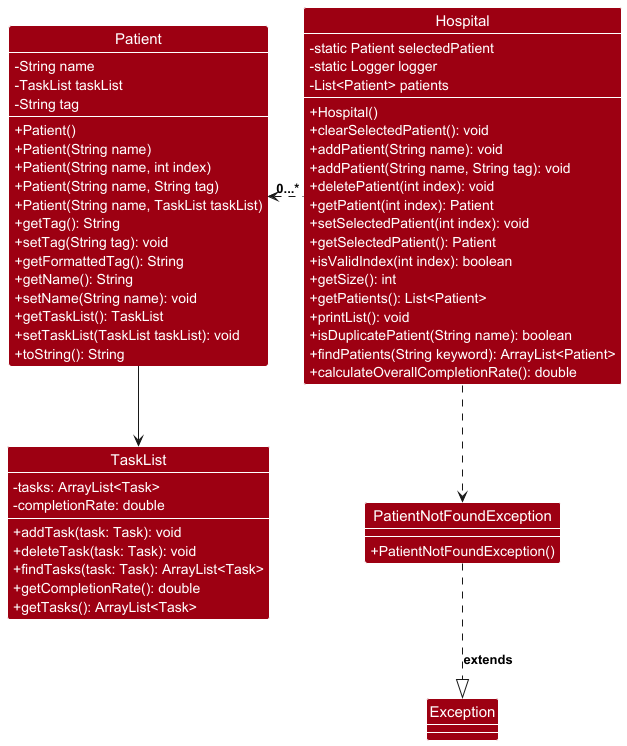

The diagram above was rendered by PlantUML. Its source (embedded in the PNG):
@startuml

!include style.puml

class Hospital  DATA_COLOR{
    - static Patient selectedPatient
    - static Logger logger
    - List<Patient> patients

    + Hospital()
    + clearSelectedPatient(): void
    + addPatient(String name): void
    + addPatient(String name, String tag): void
    + deletePatient(int index): void
    + getPatient(int index): Patient
    + setSelectedPatient(int index): void
    + getSelectedPatient(): Patient
    + isValidIndex(int index): boolean
    + getSize(): int
    + getPatients(): List<Patient>
    + printList(): void
    + isDuplicatePatient(String name): boolean
    + findPatients(String keyword): ArrayList<Patient>
    + calculateOverallCompletionRate(): double
}

class Patient DATA_COLOR{
    - String name
    - TaskList taskList
    - String tag

    + Patient()
    + Patient(String name)
    + Patient(String name, int index)
    + Patient(String name, String tag)
    + Patient(String name, TaskList taskList)
    + getTag(): String
    + setTag(String tag): void
    + getFormattedTag(): String
    + getName(): String
    + setName(String name): void
    + getTaskList(): TaskList
    + setTaskList(TaskList taskList): void
    + toString(): String
}

class PatientNotFoundException DATA_COLOR{
    + PatientNotFoundException()
}

class TaskList  DATA_COLOR{
    - tasks: ArrayList<Task>
    - completionRate: double
    + addTask(task: Task): void
    + deleteTask(task: Task): void
    + findTasks(task: Task): ArrayList<Task>
    + getCompletionRate(): double
    + getTasks(): ArrayList<Task>
}

class Exception DATA_COLOR{
}

PatientNotFoundException .down.|> Exception : extends
Hospital .left.> "0...*" Patient
Hospital .down.> PatientNotFoundException
Patient -->  TaskList

@enduml